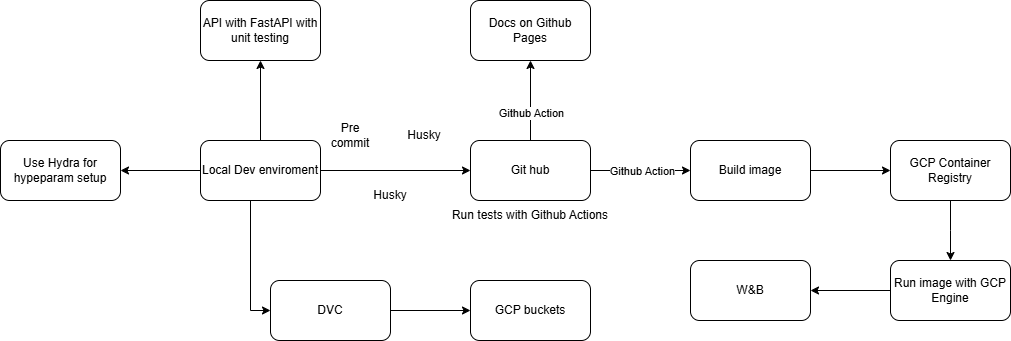

The diagram above was exported from draw.io. Its source (the exported page's mxGraphModel, read from the mxfile embedded in the PNG):
<mxGraphModel dx="1050" dy="563" grid="1" gridSize="10" guides="1" tooltips="1" connect="1" arrows="1" fold="1" page="1" pageScale="1" pageWidth="827" pageHeight="1169" math="0" shadow="0">
  <root>
    <mxCell id="0" />
    <mxCell id="1" parent="0" />
    <mxCell id="0RT5Na9SstpRtXHGxfbk-3" value="" style="edgeStyle=orthogonalEdgeStyle;rounded=0;orthogonalLoop=1;jettySize=auto;html=1;" parent="1" source="0RT5Na9SstpRtXHGxfbk-1" target="0RT5Na9SstpRtXHGxfbk-2" edge="1">
      <mxGeometry relative="1" as="geometry" />
    </mxCell>
    <mxCell id="0RT5Na9SstpRtXHGxfbk-18" style="edgeStyle=orthogonalEdgeStyle;rounded=0;orthogonalLoop=1;jettySize=auto;html=1;entryX=0;entryY=0.5;entryDx=0;entryDy=0;" parent="1" source="0RT5Na9SstpRtXHGxfbk-1" target="0RT5Na9SstpRtXHGxfbk-15" edge="1">
      <mxGeometry relative="1" as="geometry">
        <Array as="points">
          <mxPoint x="330" y="430" />
        </Array>
      </mxGeometry>
    </mxCell>
    <mxCell id="0RT5Na9SstpRtXHGxfbk-29" value="" style="edgeStyle=orthogonalEdgeStyle;rounded=0;orthogonalLoop=1;jettySize=auto;html=1;" parent="1" source="0RT5Na9SstpRtXHGxfbk-1" target="0RT5Na9SstpRtXHGxfbk-28" edge="1">
      <mxGeometry relative="1" as="geometry" />
    </mxCell>
    <mxCell id="0RT5Na9SstpRtXHGxfbk-35" value="" style="edgeStyle=orthogonalEdgeStyle;rounded=0;orthogonalLoop=1;jettySize=auto;html=1;" parent="1" source="0RT5Na9SstpRtXHGxfbk-1" target="0RT5Na9SstpRtXHGxfbk-34" edge="1">
      <mxGeometry relative="1" as="geometry" />
    </mxCell>
    <mxCell id="0RT5Na9SstpRtXHGxfbk-1" value="Local Dev enviroment" style="rounded=1;whiteSpace=wrap;html=1;" parent="1" vertex="1">
      <mxGeometry x="280" y="260" width="120" height="60" as="geometry" />
    </mxCell>
    <mxCell id="0RT5Na9SstpRtXHGxfbk-5" value="" style="edgeStyle=orthogonalEdgeStyle;rounded=0;orthogonalLoop=1;jettySize=auto;html=1;" parent="1" source="0RT5Na9SstpRtXHGxfbk-2" target="0RT5Na9SstpRtXHGxfbk-4" edge="1">
      <mxGeometry relative="1" as="geometry" />
    </mxCell>
    <mxCell id="0RT5Na9SstpRtXHGxfbk-25" value="Github Action" style="edgeLabel;html=1;align=center;verticalAlign=middle;resizable=0;points=[];" parent="0RT5Na9SstpRtXHGxfbk-5" vertex="1" connectable="0">
      <mxGeometry x="0.0207" relative="1" as="geometry">
        <mxPoint as="offset" />
      </mxGeometry>
    </mxCell>
    <mxCell id="0RT5Na9SstpRtXHGxfbk-9" value="" style="edgeStyle=orthogonalEdgeStyle;rounded=0;orthogonalLoop=1;jettySize=auto;html=1;" parent="1" source="0RT5Na9SstpRtXHGxfbk-2" target="0RT5Na9SstpRtXHGxfbk-8" edge="1">
      <mxGeometry relative="1" as="geometry" />
    </mxCell>
    <mxCell id="0RT5Na9SstpRtXHGxfbk-24" value="Github Action" style="edgeLabel;html=1;align=center;verticalAlign=middle;resizable=0;points=[];" parent="0RT5Na9SstpRtXHGxfbk-9" vertex="1" connectable="0">
      <mxGeometry x="-0.3044" relative="1" as="geometry">
        <mxPoint as="offset" />
      </mxGeometry>
    </mxCell>
    <mxCell id="0RT5Na9SstpRtXHGxfbk-2" value="Git hub" style="whiteSpace=wrap;html=1;rounded=1;" parent="1" vertex="1">
      <mxGeometry x="550" y="260" width="120" height="60" as="geometry" />
    </mxCell>
    <mxCell id="0RT5Na9SstpRtXHGxfbk-31" value="" style="edgeStyle=orthogonalEdgeStyle;rounded=0;orthogonalLoop=1;jettySize=auto;html=1;" parent="1" source="0RT5Na9SstpRtXHGxfbk-4" target="0RT5Na9SstpRtXHGxfbk-30" edge="1">
      <mxGeometry relative="1" as="geometry" />
    </mxCell>
    <mxCell id="0RT5Na9SstpRtXHGxfbk-4" value="Build image" style="whiteSpace=wrap;html=1;rounded=1;" parent="1" vertex="1">
      <mxGeometry x="770" y="260" width="120" height="60" as="geometry" />
    </mxCell>
    <mxCell id="0RT5Na9SstpRtXHGxfbk-6" value="Pre commit" style="text;html=1;align=center;verticalAlign=middle;whiteSpace=wrap;rounded=0;" parent="1" vertex="1">
      <mxGeometry x="400" y="240" width="60" height="30" as="geometry" />
    </mxCell>
    <mxCell id="0RT5Na9SstpRtXHGxfbk-8" value="Docs on Github Pages" style="whiteSpace=wrap;html=1;rounded=1;" parent="1" vertex="1">
      <mxGeometry x="550" y="120" width="120" height="60" as="geometry" />
    </mxCell>
    <mxCell id="0RT5Na9SstpRtXHGxfbk-11" value="Husky" style="text;html=1;align=center;verticalAlign=middle;whiteSpace=wrap;rounded=0;" parent="1" vertex="1">
      <mxGeometry x="440" y="300" width="60" height="30" as="geometry" />
    </mxCell>
    <mxCell id="0RT5Na9SstpRtXHGxfbk-14" value="Husky" style="text;html=1;align=center;verticalAlign=middle;whiteSpace=wrap;rounded=0;" parent="1" vertex="1">
      <mxGeometry x="474" y="240" width="60" height="30" as="geometry" />
    </mxCell>
    <mxCell id="0RT5Na9SstpRtXHGxfbk-20" value="" style="edgeStyle=orthogonalEdgeStyle;rounded=0;orthogonalLoop=1;jettySize=auto;html=1;" parent="1" source="0RT5Na9SstpRtXHGxfbk-15" target="0RT5Na9SstpRtXHGxfbk-19" edge="1">
      <mxGeometry relative="1" as="geometry" />
    </mxCell>
    <mxCell id="0RT5Na9SstpRtXHGxfbk-15" value="DVC" style="whiteSpace=wrap;html=1;rounded=1;" parent="1" vertex="1">
      <mxGeometry x="350" y="400" width="120" height="60" as="geometry" />
    </mxCell>
    <mxCell id="0RT5Na9SstpRtXHGxfbk-19" value="GCP buckets" style="whiteSpace=wrap;html=1;rounded=1;" parent="1" vertex="1">
      <mxGeometry x="550" y="400" width="120" height="60" as="geometry" />
    </mxCell>
    <mxCell id="0RT5Na9SstpRtXHGxfbk-27" value="" style="edgeStyle=orthogonalEdgeStyle;rounded=0;orthogonalLoop=1;jettySize=auto;html=1;" parent="1" source="0RT5Na9SstpRtXHGxfbk-21" target="0RT5Na9SstpRtXHGxfbk-26" edge="1">
      <mxGeometry relative="1" as="geometry" />
    </mxCell>
    <mxCell id="0RT5Na9SstpRtXHGxfbk-21" value="Run image with GCP Engine" style="whiteSpace=wrap;html=1;rounded=1;" parent="1" vertex="1">
      <mxGeometry x="970" y="380" width="120" height="60" as="geometry" />
    </mxCell>
    <mxCell id="0RT5Na9SstpRtXHGxfbk-26" value="W&amp;amp;B" style="whiteSpace=wrap;html=1;rounded=1;" parent="1" vertex="1">
      <mxGeometry x="770" y="380" width="120" height="60" as="geometry" />
    </mxCell>
    <mxCell id="0RT5Na9SstpRtXHGxfbk-28" value="API with FastAPI with unit testing" style="whiteSpace=wrap;html=1;rounded=1;" parent="1" vertex="1">
      <mxGeometry x="280" y="120" width="120" height="60" as="geometry" />
    </mxCell>
    <mxCell id="0RT5Na9SstpRtXHGxfbk-32" style="edgeStyle=orthogonalEdgeStyle;rounded=0;orthogonalLoop=1;jettySize=auto;html=1;" parent="1" source="0RT5Na9SstpRtXHGxfbk-30" edge="1">
      <mxGeometry relative="1" as="geometry">
        <mxPoint x="1030" y="380" as="targetPoint" />
      </mxGeometry>
    </mxCell>
    <mxCell id="0RT5Na9SstpRtXHGxfbk-30" value="GCP Container Registry" style="whiteSpace=wrap;html=1;rounded=1;" parent="1" vertex="1">
      <mxGeometry x="970" y="260" width="120" height="60" as="geometry" />
    </mxCell>
    <mxCell id="0RT5Na9SstpRtXHGxfbk-33" value="Run tests with Github Actions" style="text;html=1;align=center;verticalAlign=middle;whiteSpace=wrap;rounded=0;" parent="1" vertex="1">
      <mxGeometry x="530" y="320" width="160" height="30" as="geometry" />
    </mxCell>
    <mxCell id="0RT5Na9SstpRtXHGxfbk-34" value="Use Hydra for hypeparam setup" style="whiteSpace=wrap;html=1;rounded=1;" parent="1" vertex="1">
      <mxGeometry x="80" y="260" width="120" height="60" as="geometry" />
    </mxCell>
  </root>
</mxGraphModel>